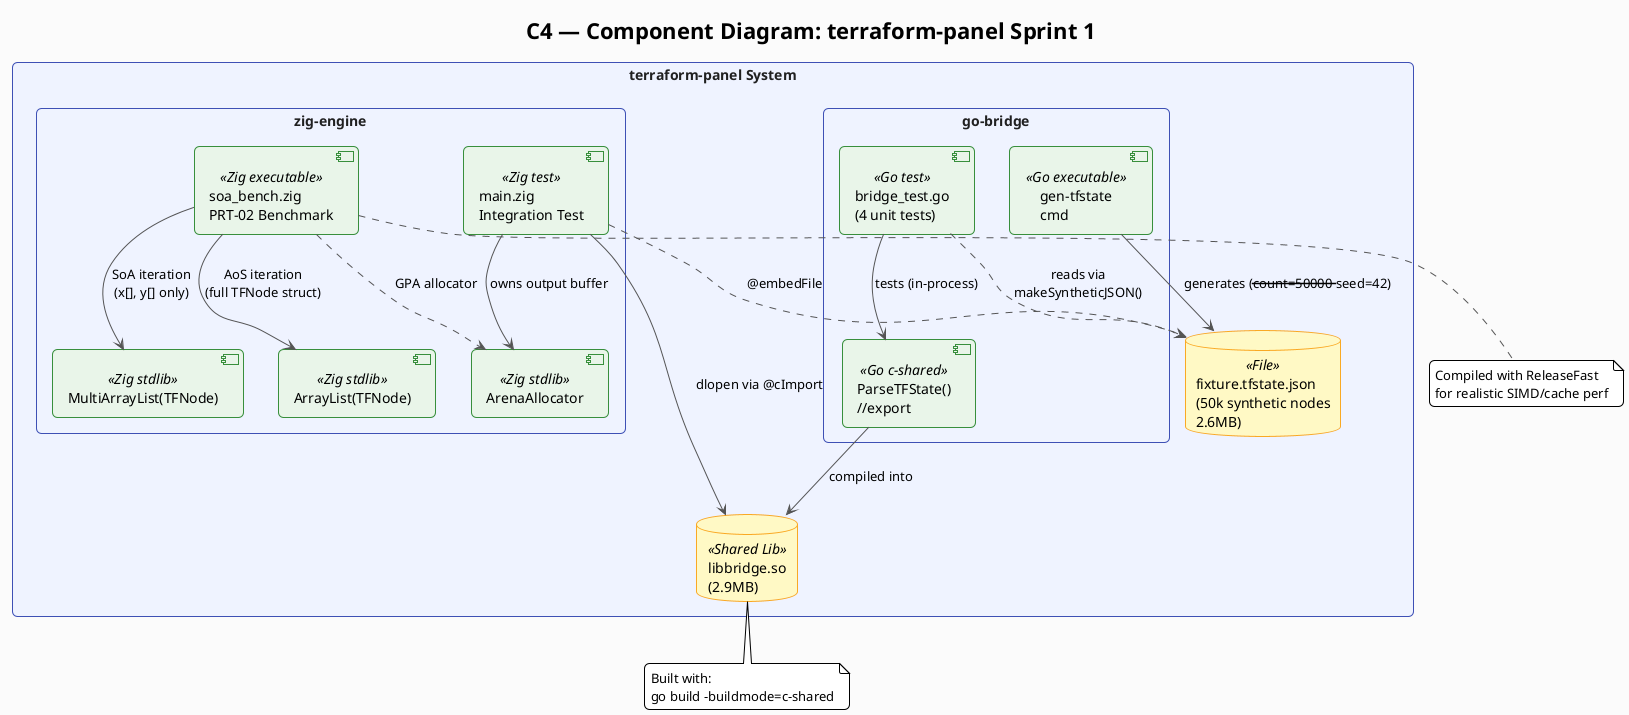

The diagram above was rendered by PlantUML. Its source (embedded in the PNG):
@startuml c4-component
!theme plain
skinparam backgroundColor #FAFAFA

' C4 Component Diagram using built-in C4 macros
' (requires plantuml with C4 stdlib or inline definitions)

skinparam rectangle {
  BackgroundColor #EEF2FF
  BorderColor #3F51B5
  FontColor #212121
}
skinparam database {
  BackgroundColor #FFF9C4
  BorderColor #F9A825
}
skinparam component {
  BackgroundColor #E8F5E9
  BorderColor #388E3C
}
skinparam arrow {
  Color #555555
}
skinparam roundcorner 10

title C4 — Component Diagram: terraform-panel Sprint 1

rectangle "terraform-panel System" {

  rectangle "go-bridge" {
    component "ParseTFState()\n//export" as PARSE <<Go c-shared>>
    component "gen-tfstate\ncmd" as GEN <<Go executable>>
    component "bridge_test.go\n(4 unit tests)" as GOTEST <<Go test>>
  }

  rectangle "zig-engine" {
    component "main.zig\nIntegration Test" as ZIGTEST <<Zig test>>
    component "soa_bench.zig\nPRT-02 Benchmark" as BENCH <<Zig executable>>
    component "ArenaAllocator" as ARENA <<Zig stdlib>>
    component "MultiArrayList(TFNode)" as MAL <<Zig stdlib>>
    component "ArrayList(TFNode)" as AL <<Zig stdlib>>
  }

  database "fixture.tfstate.json\n(50k synthetic nodes\n2.6MB)" as FIXTURE <<File>>
  database "libbridge.so\n(2.9MB)" as SO <<Shared Lib>>
}

GEN --> FIXTURE : generates (--count=50000 --seed=42)
PARSE --> SO : compiled into
GOTEST --> PARSE : tests (in-process)
GOTEST ..> FIXTURE : reads via\nmakeSyntheticJSON()

ZIGTEST --> SO : dlopen via @cImport
ZIGTEST --> ARENA : owns output buffer
ZIGTEST ..> FIXTURE : @embedFile

BENCH --> MAL : SoA iteration\n(x[], y[] only)
BENCH --> AL : AoS iteration\n(full TFNode struct)
BENCH ..> ARENA : GPA allocator

note bottom of SO
  Built with:
  go build -buildmode=c-shared
end note

note bottom of BENCH
  Compiled with ReleaseFast
  for realistic SIMD/cache perf
end note
@enduml